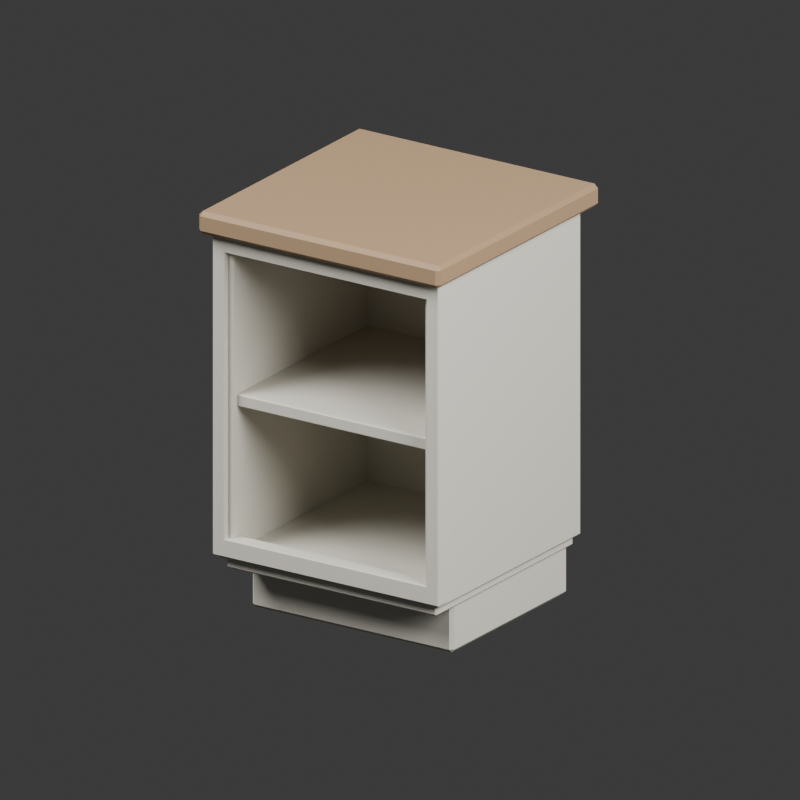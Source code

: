 # Source: source.blend  (saved by Blender 4.3.34; exported with 4.5.12 LTS)
import bpy
from mathutils import Matrix  # noqa: F401  (used for matrix-valued properties, if any)

bpy.ops.wm.read_factory_settings(use_empty=True)
scene = bpy.context.scene
scene.name = 'Scene'

# ---- collections
col_collection = bpy.data.collections.new('Collection'); scene.collection.children.link(col_collection)

# ---- materials (node trees are filled in below, after node groups)
mat_primary_gray = bpy.data.materials.new('Primary gray')
mat_primary_gray.diffuse_color = (0.64, 0.61, 0.53, 1.0)
mat_countertop_gray = bpy.data.materials.new('Countertop gray')
mat_countertop_gray.diffuse_color = (0.35, 0.23, 0.13, 1.0)

# ---- material node trees
mat_primary_gray.use_nodes = True; mat_primary_gray.node_tree.nodes.clear()
_N = mat_primary_gray.node_tree.nodes; _L = mat_primary_gray.node_tree.links
n0 = _N.new('ShaderNodeBsdfPrincipled'); n0.name = 'Principled BSDF'; n0.location = (10, 300)
n0.inputs[0].default_value = (0.64, 0.61, 0.53, 1.0)
n0.inputs[2].default_value = 0.78
n1 = _N.new('ShaderNodeOutputMaterial'); n1.name = 'Material Output'; n1.location = (300, 300)
_L.new(n0.outputs[0], n1.inputs[0])
n1.is_active_output = True
mat_countertop_gray.use_nodes = True; mat_countertop_gray.node_tree.nodes.clear()
_N = mat_countertop_gray.node_tree.nodes; _L = mat_countertop_gray.node_tree.links
n0 = _N.new('ShaderNodeBsdfPrincipled'); n0.name = 'Principled BSDF'; n0.location = (10, 300)
n0.inputs[0].default_value = (0.35, 0.23, 0.13, 1.0)
n0.inputs[2].default_value = 0.68
n1 = _N.new('ShaderNodeOutputMaterial'); n1.name = 'Material Output'; n1.location = (300, 300)
_L.new(n0.outputs[0], n1.inputs[0])
n1.is_active_output = True

# ---- world
world_world = bpy.data.worlds.new('World'); scene.world = world_world
world_world.use_nodes = True; world_world.node_tree.nodes.clear()
_N = world_world.node_tree.nodes; _L = world_world.node_tree.links
n0 = _N.new('ShaderNodeOutputWorld'); n0.name = 'World Output'; n0.location = (300, 300)
n1 = _N.new('ShaderNodeBackground'); n1.name = 'Background'; n1.location = (10, 300)
n1.inputs[0].default_value = (0.05088, 0.05088, 0.05088, 1.0)
_L.new(n1.outputs[0], n0.inputs[0])
n0.is_active_output = True
world_world.color = (0.3, 0.3, 0.3)
world_world.sun_shadow_jitter_overblur = 0.0

# ---- cameras
cam_camera_001 = bpy.data.cameras.new('Camera.001')
cam_camera_001.type = 'ORTHO'
cam_camera_001.ortho_scale = 1.65

# ---- lights
light_area = bpy.data.lights.new('Area', 'AREA')
light_area.energy = 700.0
light_area.shape = 'DISK'
light_area.size = 4.0
light_area.size_y = 1.0
light_area_001 = bpy.data.lights.new('Area.001', 'AREA')
light_area_001.energy = 350.0
light_area_001.shape = 'DISK'
light_area_001.size = 3.0
light_area_001.size_y = 1.0

# ---- meshes
me_continuous_frame = bpy.data.meshes.new('Continuous frame')
me_continuous_frame.from_pydata([(-0.28, -0.2755, 0.18), (-0.278, -0.2775, 0.18), (-0.25, -0.2755, 0.182), (-0.252, -0.2775, 0.178), (-0.248, -0.2755, 0.18), (-0.25, -0.2755, 0.808), (-0.248, -0.2755, 0.81), (-0.252, -0.2775, 0.812), (-0.278, -0.2775, 0.81), (-0.28, -0.2755, 0.81), (-0.28, -0.2445, 0.81), (-0.278, -0.2425, 0.81), (-0.25, -0.2445, 0.808), (-0.252, -0.2425, 0.812), (-0.248, -0.2445, 0.81), (-0.25, -0.2445, 0.182), (-0.248, -0.2445, 0.18), (-0.252, -0.2425, 0.178), (-0.278, -0.2425, 0.18), (-0.28, -0.2445, 0.18), (0.248, -0.2755, 0.81), (0.25, -0.2755, 0.808), (0.252, -0.2775, 0.812), (0.25, -0.2775, 0.848), (0.25, -0.2755, 0.85), (-0.25, -0.2755, 0.85), (-0.25, -0.2775, 0.848), (-0.25, -0.2425, 0.848), (-0.25, -0.2445, 0.85), (0.25, -0.2445, 0.85), (0.25, -0.2425, 0.848), (0.248, -0.2445, 0.81), (0.252, -0.2425, 0.812), (0.25, -0.2445, 0.808), (0.25, -0.2755, 0.182), (0.248, -0.2755, 0.18), (0.252, -0.2775, 0.178), (0.278, -0.2775, 0.18), (0.28, -0.2755, 0.18), (0.28, -0.2755, 0.81), (0.278, -0.2775, 0.81), (0.278, -0.2425, 0.81), (0.28, -0.2445, 0.81), (0.28, -0.2445, 0.18), (0.278, -0.2425, 0.18), (0.25, -0.2445, 0.182), (0.252, -0.2425, 0.178), (0.248, -0.2445, 0.18), (-0.28, -0.2755, 0.142), (-0.278, -0.2755, 0.14), (-0.278, -0.2775, 0.142), (-0.25, -0.2755, 0.14), (-0.25, -0.2775, 0.142), (-0.25, -0.2425, 0.142), (-0.25, -0.2445, 0.14), (-0.28, -0.2445, 0.142), (-0.278, -0.2425, 0.142), (-0.278, -0.2445, 0.14), (0.25, -0.2775, 0.142), (0.25, -0.2755, 0.14), (0.278, -0.2755, 0.14), (0.28, -0.2755, 0.142), (0.278, -0.2775, 0.142), (0.28, -0.2445, 0.142), (0.278, -0.2445, 0.14), (0.278, -0.2425, 0.142), (0.25, -0.2445, 0.14), (0.25, -0.2425, 0.142), (-0.28, -0.2755, 0.848), (-0.278, -0.2775, 0.848), (-0.278, -0.2755, 0.85), (-0.28, -0.2445, 0.848), (-0.278, -0.2445, 0.85), (-0.278, -0.2425, 0.848), (0.28, -0.2755, 0.848), (0.278, -0.2755, 0.85), (0.278, -0.2775, 0.848), (0.278, -0.2445, 0.85), (0.28, -0.2445, 0.848), (0.278, -0.2425, 0.848)], [], [(48, 0, 19, 55), (73, 27, 13, 11), (1, 3, 7, 8), (52, 58, 36, 3), (20, 6, 14, 31), (18, 17, 53, 56), (9, 68, 71, 10), (24, 75, 77, 29), (25, 24, 29, 28), (58, 62, 37, 36), (36, 37, 40, 22), (38, 61, 63, 43), (5, 2, 15, 12), (17, 46, 67, 53), (50, 52, 3, 1), (59, 51, 54, 66), (39, 38, 43, 42), (51, 49, 57, 54), (74, 39, 42, 78), (7, 22, 23, 26), (27, 30, 32, 13), (11, 13, 17, 18), (30, 79, 41, 32), (34, 21, 33, 45), (32, 41, 44, 46), (46, 44, 65, 67), (70, 25, 28, 72), (4, 35, 47, 16), (22, 40, 76, 23), (60, 59, 66, 64), (8, 7, 26, 69), (2, 3, 4), (5, 6, 7), (12, 13, 14), (15, 16, 17), (20, 21, 22), (31, 32, 33), (34, 35, 36), (45, 46, 47), (48, 49, 50), (55, 56, 57), (60, 61, 62), (63, 64, 65), (68, 69, 70), (71, 72, 73), (74, 75, 76), (77, 78, 79), (1, 8, 9, 0), (2, 5, 7, 3), (11, 18, 19, 10), (12, 15, 17, 13), (5, 12, 14, 6), (4, 16, 15, 2), (6, 20, 22, 7), (24, 25, 26, 23), (28, 29, 30, 27), (13, 32, 31, 14), (20, 31, 33, 21), (21, 34, 36, 22), (38, 39, 40, 37), (32, 46, 45, 33), (42, 43, 44, 41), (34, 45, 47, 35), (0, 48, 50, 1), (49, 51, 52, 50), (18, 56, 55, 19), (54, 57, 56, 53), (48, 55, 57, 49), (59, 60, 62, 58), (37, 62, 61, 38), (43, 63, 65, 44), (64, 66, 67, 65), (60, 64, 63, 61), (8, 69, 68, 9), (25, 70, 69, 26), (10, 71, 73, 11), (27, 73, 72, 28), (70, 72, 71, 68), (39, 74, 76, 40), (23, 76, 75, 24), (29, 77, 79, 30), (41, 79, 78, 42), (74, 78, 77, 75), (51, 59, 58, 52), (3, 36, 35, 4), (16, 47, 46, 17), (53, 67, 66, 54), (0, 9, 10, 19)])
me_continuous_frame.materials.append(mat_primary_gray)
me_continuous_frame.update()
me_cube_001 = bpy.data.meshes.new('Cube.001')
me_cube_001.from_pydata([(-0.242, -0.207, -0.055), (-0.242, -0.215, -0.047), (-0.25, -0.207, -0.047), (-0.242, -0.215, 0.047), (-0.242, -0.207, 0.055), (-0.25, -0.207, 0.047), (-0.242, 0.207, -0.055), (-0.25, 0.207, -0.047), (-0.242, 0.215, -0.047), (-0.242, 0.207, 0.055), (-0.242, 0.215, 0.047), (-0.25, 0.207, 0.047), (0.242, -0.207, -0.055), (0.25, -0.207, -0.047), (0.242, -0.215, -0.047), (0.242, -0.207, 0.055), (0.242, -0.215, 0.047), (0.25, -0.207, 0.047), (0.242, 0.207, -0.055), (0.242, 0.215, -0.047), (0.25, 0.207, -0.047), (0.242, 0.207, 0.055), (0.25, 0.207, 0.047), (0.242, 0.215, 0.047)], [], [(14, 16, 3, 1), (20, 22, 17, 13), (21, 9, 4, 15), (2, 5, 11, 7), (8, 10, 23, 19), (0, 1, 2), (3, 4, 5), (6, 7, 8), (9, 10, 11), (12, 13, 14), (15, 16, 17), (18, 19, 20), (21, 22, 23), (6, 0, 2, 7), (1, 3, 5, 2), (4, 9, 11, 5), (10, 8, 7, 11), (18, 6, 8, 19), (9, 21, 23, 10), (22, 20, 19, 23), (12, 18, 20, 13), (21, 15, 17, 22), (16, 14, 13, 17), (0, 12, 14, 1), (15, 4, 3, 16), (6, 18, 12, 0)])
_uv = me_cube_001.uv_layers.new(name='UVMap')
_uv.uv.foreach_set('vector', [0.3932, 0.754, 0.6068, 0.754, 0.6068, 0.996, 0.3932, 0.996, 0.3932, 0.5047, 0.6068, 0.5047, 0.6068, 0.7453, 0.3932, 0.7453, 0.629, 0.5047, 0.871, 0.5047, 0.871, 0.7453, 0.629, 0.7453, 0.3932, 0.004651, 0.6068, 0.004651, 0.6068, 0.2453, 0.3932, 0.2453, 0.3932, 0.254, 0.6068, 0.254, 0.6068, 0.496, 0.3932, 0.496, 0.129, 0.7453, 0.129, 0.75, 0.125, 0.7453, 0.6068, 0.996, 0.625, 0.996, 0.6068, 1.0, 0.129, 0.5047, 0.125, 0.5047, 0.129, 0.5, 0.625, 0.254, 0.6068, 0.254, 0.6068, 0.25, 0.371, 0.7453, 0.375, 0.7453, 0.371, 0.75, 0.625, 0.754, 0.6068, 0.754, 0.6068, 0.75, 0.371, 0.5047, 0.371, 0.5, 0.375, 0.5047, 0.625, 0.5047, 0.6068, 0.5047, 0.6068, 0.5, 0.129, 0.5047, 0.129, 0.7453, 0.125, 0.7453, 0.125, 0.5047, 0.3932, 0.0, 0.6068, 0.0, 0.6068, 0.004651, 0.3932, 0.004651, 0.625, 0.004651, 0.625, 0.2453, 0.6068, 0.2453, 0.6068, 0.004651, 0.6068, 0.254, 0.3932, 0.254, 0.3932, 0.2453, 0.6068, 0.2453, 0.371, 0.5047, 0.129, 0.5047, 0.129, 0.5, 0.371, 0.5, 0.625, 0.254, 0.625, 0.496, 0.6068, 0.496, 0.6068, 0.254, 0.6068, 0.5047, 0.3932, 0.5047, 0.3932, 0.496, 0.6068, 0.496, 0.371, 0.7453, 0.371, 0.5047, 0.3932, 0.5047, 0.3932, 0.7453, 0.629, 0.5047, 0.629, 0.7453, 0.6068, 0.7453, 0.6068, 0.5047, 0.6068, 0.754, 0.3932, 0.754, 0.3932, 0.7453, 0.6068, 0.7453, 0.129, 0.7453, 0.371, 0.7453, 0.371, 0.75, 0.129, 0.75, 0.625, 0.754, 0.625, 0.996, 0.6068, 0.996, 0.6068, 0.754, 0.129, 0.5047, 0.371, 0.5047, 0.371, 0.7453, 0.129, 0.7453])
me_cube_001.materials.append(mat_primary_gray)
me_cube_001.update()
me_cube_002 = bpy.data.meshes.new('Cube.002')
me_cube_002.from_pydata([(-0.256, -0.251, -0.0225), (-0.256, -0.255, -0.0185), (-0.26, -0.251, -0.0185), (-0.256, -0.255, 0.0185), (-0.256, -0.251, 0.0225), (-0.26, -0.251, 0.0185), (-0.256, 0.251, -0.0225), (-0.26, 0.251, -0.0185), (-0.256, 0.255, -0.0185), (-0.256, 0.251, 0.0225), (-0.256, 0.255, 0.0185), (-0.26, 0.251, 0.0185), (0.256, -0.251, -0.0225), (0.26, -0.251, -0.0185), (0.256, -0.255, -0.0185), (0.256, -0.251, 0.0225), (0.256, -0.255, 0.0185), (0.26, -0.251, 0.0185), (0.256, 0.251, -0.0225), (0.256, 0.255, -0.0185), (0.26, 0.251, -0.0185), (0.256, 0.251, 0.0225), (0.26, 0.251, 0.0185), (0.256, 0.255, 0.0185)], [], [(14, 16, 3, 1), (20, 22, 17, 13), (21, 9, 4, 15), (2, 5, 11, 7), (8, 10, 23, 19), (0, 1, 2), (3, 4, 5), (6, 7, 8), (9, 10, 11), (12, 13, 14), (15, 16, 17), (18, 19, 20), (21, 22, 23), (6, 0, 2, 7), (1, 3, 5, 2), (4, 9, 11, 5), (10, 8, 7, 11), (18, 6, 8, 19), (9, 21, 23, 10), (22, 20, 19, 23), (12, 18, 20, 13), (21, 15, 17, 22), (16, 14, 13, 17), (0, 12, 14, 1), (15, 4, 3, 16), (6, 18, 12, 0)])
_uv = me_cube_002.uv_layers.new(name='UVMap')
_uv.uv.foreach_set('vector', [0.3972, 0.7519, 0.6028, 0.7519, 0.6028, 0.9981, 0.3972, 0.9981, 0.3972, 0.502, 0.6028, 0.502, 0.6028, 0.748, 0.3972, 0.748, 0.6269, 0.502, 0.8731, 0.502, 0.8731, 0.748, 0.6269, 0.748, 0.3972, 0.001961, 0.6028, 0.001961, 0.6028, 0.248, 0.3972, 0.248, 0.3972, 0.2519, 0.6028, 0.2519, 0.6028, 0.4981, 0.3972, 0.4981, 0.1269, 0.748, 0.1269, 0.75, 0.125, 0.748, 0.6028, 0.9981, 0.625, 0.9981, 0.6028, 1.0, 0.1269, 0.502, 0.125, 0.502, 0.1269, 0.5, 0.625, 0.2519, 0.6028, 0.2519, 0.6028, 0.25, 0.3731, 0.748, 0.375, 0.748, 0.3731, 0.75, 0.625, 0.7519, 0.6028, 0.7519, 0.6028, 0.75, 0.3731, 0.502, 0.3731, 0.5, 0.375, 0.502, 0.625, 0.502, 0.6028, 0.502, 0.6028, 0.5, 0.1269, 0.502, 0.1269, 0.748, 0.125, 0.748, 0.125, 0.502, 0.3972, 0.0, 0.6028, 0.0, 0.6028, 0.001961, 0.3972, 0.001961, 0.625, 0.001961, 0.625, 0.248, 0.6028, 0.248, 0.6028, 0.001961, 0.6028, 0.2519, 0.3972, 0.2519, 0.3972, 0.248, 0.6028, 0.248, 0.3731, 0.502, 0.1269, 0.502, 0.1269, 0.5, 0.3731, 0.5, 0.625, 0.2519, 0.625, 0.4981, 0.6028, 0.4981, 0.6028, 0.2519, 0.6028, 0.502, 0.3972, 0.502, 0.3972, 0.4981, 0.6028, 0.4981, 0.3731, 0.748, 0.3731, 0.502, 0.3972, 0.502, 0.3972, 0.748, 0.6269, 0.502, 0.6269, 0.748, 0.6028, 0.748, 0.6028, 0.502, 0.6028, 0.7519, 0.3972, 0.7519, 0.3972, 0.748, 0.6028, 0.748, 0.1269, 0.748, 0.3731, 0.748, 0.3731, 0.75, 0.1269, 0.75, 0.625, 0.7519, 0.625, 0.9981, 0.6028, 0.9981, 0.6028, 0.7519, 0.1269, 0.502, 0.3731, 0.502, 0.3731, 0.748, 0.1269, 0.748])
me_cube_002.materials.append(mat_primary_gray)
me_cube_002.update()
me_cube_003 = bpy.data.meshes.new('Cube.003')
me_cube_003.from_pydata([(-0.0135, -0.261, -0.36), (-0.0135, -0.265, -0.356), (-0.0175, -0.261, -0.356), (-0.0135, -0.265, 0.356), (-0.0135, -0.261, 0.36), (-0.0175, -0.261, 0.356), (-0.0135, 0.261, -0.36), (-0.0175, 0.261, -0.356), (-0.0135, 0.265, -0.356), (-0.0135, 0.261, 0.36), (-0.0135, 0.265, 0.356), (-0.0175, 0.261, 0.356), (0.0135, -0.261, -0.36), (0.0175, -0.261, -0.356), (0.0135, -0.265, -0.356), (0.0135, -0.261, 0.36), (0.0135, -0.265, 0.356), (0.0175, -0.261, 0.356), (0.0135, 0.261, -0.36), (0.0135, 0.265, -0.356), (0.0175, 0.261, -0.356), (0.0135, 0.261, 0.36), (0.0175, 0.261, 0.356), (0.0135, 0.265, 0.356)], [], [(14, 16, 3, 1), (20, 22, 17, 13), (21, 9, 4, 15), (2, 5, 11, 7), (8, 10, 23, 19), (0, 1, 2), (3, 4, 5), (6, 7, 8), (9, 10, 11), (12, 13, 14), (15, 16, 17), (18, 19, 20), (21, 22, 23), (6, 0, 2, 7), (1, 3, 5, 2), (4, 9, 11, 5), (10, 8, 7, 11), (18, 6, 8, 19), (9, 21, 23, 10), (22, 20, 19, 23), (12, 18, 20, 13), (21, 15, 17, 22), (16, 14, 13, 17), (0, 12, 14, 1), (15, 4, 3, 16), (6, 18, 12, 0)])
_uv = me_cube_003.uv_layers.new(name='UVMap')
_uv.uv.foreach_set('vector', [0.3764, 0.7786, 0.6236, 0.7786, 0.6236, 0.9714, 0.3764, 0.9714, 0.3764, 0.5019, 0.6236, 0.5019, 0.6236, 0.7481, 0.3764, 0.7481, 0.6536, 0.5019, 0.8464, 0.5019, 0.8464, 0.7481, 0.6536, 0.7481, 0.3764, 0.001887, 0.6236, 0.001887, 0.6236, 0.2481, 0.3764, 0.2481, 0.3764, 0.2786, 0.6236, 0.2786, 0.6236, 0.4714, 0.3764, 0.4714, 0.1536, 0.7481, 0.1536, 0.75, 0.125, 0.7481, 0.6236, 0.9714, 0.625, 0.9714, 0.6236, 1.0, 0.1536, 0.5019, 0.125, 0.5019, 0.1536, 0.5, 0.625, 0.2786, 0.6236, 0.2786, 0.6236, 0.25, 0.3464, 0.7481, 0.375, 0.7481, 0.3464, 0.75, 0.625, 0.7786, 0.6236, 0.7786, 0.6236, 0.75, 0.3464, 0.5019, 0.3464, 0.5, 0.375, 0.5019, 0.625, 0.5019, 0.6236, 0.5019, 0.6236, 0.5, 0.1536, 0.5019, 0.1536, 0.7481, 0.125, 0.7481, 0.125, 0.5019, 0.3764, 0.0, 0.6236, 0.0, 0.6236, 0.001887, 0.3764, 0.001887, 0.625, 0.001887, 0.625, 0.2481, 0.6236, 0.2481, 0.6236, 0.001887, 0.6236, 0.2786, 0.3764, 0.2786, 0.3764, 0.2481, 0.6236, 0.2481, 0.3464, 0.5019, 0.1536, 0.5019, 0.1536, 0.5, 0.3464, 0.5, 0.625, 0.2786, 0.625, 0.4714, 0.6236, 0.4714, 0.6236, 0.2786, 0.6236, 0.5019, 0.3764, 0.5019, 0.3764, 0.4714, 0.6236, 0.4714, 0.3464, 0.7481, 0.3464, 0.5019, 0.3764, 0.5019, 0.3764, 0.7481, 0.6536, 0.5019, 0.6536, 0.7481, 0.6236, 0.7481, 0.6236, 0.5019, 0.6236, 0.7786, 0.3764, 0.7786, 0.3764, 0.7481, 0.6236, 0.7481, 0.1536, 0.7481, 0.3464, 0.7481, 0.3464, 0.75, 0.1536, 0.75, 0.625, 0.7786, 0.625, 0.9714, 0.6236, 0.9714, 0.6236, 0.7786, 0.1536, 0.5019, 0.3464, 0.5019, 0.3464, 0.7481, 0.1536, 0.7481])
me_cube_003.materials.append(mat_primary_gray)
me_cube_003.update()
me_cube_004 = bpy.data.meshes.new('Cube.004')
me_cube_004.from_pydata([(-0.0135, -0.261, -0.36), (-0.0135, -0.265, -0.356), (-0.0175, -0.261, -0.356), (-0.0135, -0.265, 0.356), (-0.0135, -0.261, 0.36), (-0.0175, -0.261, 0.356), (-0.0135, 0.261, -0.36), (-0.0175, 0.261, -0.356), (-0.0135, 0.265, -0.356), (-0.0135, 0.261, 0.36), (-0.0135, 0.265, 0.356), (-0.0175, 0.261, 0.356), (0.0135, -0.261, -0.36), (0.0175, -0.261, -0.356), (0.0135, -0.265, -0.356), (0.0135, -0.261, 0.36), (0.0135, -0.265, 0.356), (0.0175, -0.261, 0.356), (0.0135, 0.261, -0.36), (0.0135, 0.265, -0.356), (0.0175, 0.261, -0.356), (0.0135, 0.261, 0.36), (0.0175, 0.261, 0.356), (0.0135, 0.265, 0.356)], [], [(14, 16, 3, 1), (20, 22, 17, 13), (21, 9, 4, 15), (2, 5, 11, 7), (8, 10, 23, 19), (0, 1, 2), (3, 4, 5), (6, 7, 8), (9, 10, 11), (12, 13, 14), (15, 16, 17), (18, 19, 20), (21, 22, 23), (6, 0, 2, 7), (1, 3, 5, 2), (4, 9, 11, 5), (10, 8, 7, 11), (18, 6, 8, 19), (9, 21, 23, 10), (22, 20, 19, 23), (12, 18, 20, 13), (21, 15, 17, 22), (16, 14, 13, 17), (0, 12, 14, 1), (15, 4, 3, 16), (6, 18, 12, 0)])
_uv = me_cube_004.uv_layers.new(name='UVMap')
_uv.uv.foreach_set('vector', [0.3764, 0.7786, 0.6236, 0.7786, 0.6236, 0.9714, 0.3764, 0.9714, 0.3764, 0.5019, 0.6236, 0.5019, 0.6236, 0.7481, 0.3764, 0.7481, 0.6536, 0.5019, 0.8464, 0.5019, 0.8464, 0.7481, 0.6536, 0.7481, 0.3764, 0.001887, 0.6236, 0.001887, 0.6236, 0.2481, 0.3764, 0.2481, 0.3764, 0.2786, 0.6236, 0.2786, 0.6236, 0.4714, 0.3764, 0.4714, 0.1536, 0.7481, 0.1536, 0.75, 0.125, 0.7481, 0.6236, 0.9714, 0.625, 0.9714, 0.6236, 1.0, 0.1536, 0.5019, 0.125, 0.5019, 0.1536, 0.5, 0.625, 0.2786, 0.6236, 0.2786, 0.6236, 0.25, 0.3464, 0.7481, 0.375, 0.7481, 0.3464, 0.75, 0.625, 0.7786, 0.6236, 0.7786, 0.6236, 0.75, 0.3464, 0.5019, 0.3464, 0.5, 0.375, 0.5019, 0.625, 0.5019, 0.6236, 0.5019, 0.6236, 0.5, 0.1536, 0.5019, 0.1536, 0.7481, 0.125, 0.7481, 0.125, 0.5019, 0.3764, 0.0, 0.6236, 0.0, 0.6236, 0.001887, 0.3764, 0.001887, 0.625, 0.001887, 0.625, 0.2481, 0.6236, 0.2481, 0.6236, 0.001887, 0.6236, 0.2786, 0.3764, 0.2786, 0.3764, 0.2481, 0.6236, 0.2481, 0.3464, 0.5019, 0.1536, 0.5019, 0.1536, 0.5, 0.3464, 0.5, 0.625, 0.2786, 0.625, 0.4714, 0.6236, 0.4714, 0.6236, 0.2786, 0.6236, 0.5019, 0.3764, 0.5019, 0.3764, 0.4714, 0.6236, 0.4714, 0.3464, 0.7481, 0.3464, 0.5019, 0.3764, 0.5019, 0.3764, 0.7481, 0.6536, 0.5019, 0.6536, 0.7481, 0.6236, 0.7481, 0.6236, 0.5019, 0.6236, 0.7786, 0.3764, 0.7786, 0.3764, 0.7481, 0.6236, 0.7481, 0.1536, 0.7481, 0.3464, 0.7481, 0.3464, 0.75, 0.1536, 0.75, 0.625, 0.7786, 0.625, 0.9714, 0.6236, 0.9714, 0.6236, 0.7786, 0.1536, 0.5019, 0.3464, 0.5019, 0.3464, 0.7481, 0.1536, 0.7481])
me_cube_004.materials.append(mat_primary_gray)
me_cube_004.update()
me_cube_005 = bpy.data.meshes.new('Cube.005')
me_cube_005.from_pydata([(-0.241, -0.011, -0.36), (-0.241, -0.015, -0.356), (-0.245, -0.011, -0.356), (-0.241, -0.015, 0.356), (-0.241, -0.011, 0.36), (-0.245, -0.011, 0.356), (-0.241, 0.011, -0.36), (-0.245, 0.011, -0.356), (-0.241, 0.015, -0.356), (-0.241, 0.011, 0.36), (-0.241, 0.015, 0.356), (-0.245, 0.011, 0.356), (0.241, -0.011, -0.36), (0.245, -0.011, -0.356), (0.241, -0.015, -0.356), (0.241, -0.011, 0.36), (0.241, -0.015, 0.356), (0.245, -0.011, 0.356), (0.241, 0.011, -0.36), (0.241, 0.015, -0.356), (0.245, 0.011, -0.356), (0.241, 0.011, 0.36), (0.245, 0.011, 0.356), (0.241, 0.015, 0.356)], [], [(14, 16, 3, 1), (20, 22, 17, 13), (21, 9, 4, 15), (2, 5, 11, 7), (8, 10, 23, 19), (0, 1, 2), (3, 4, 5), (6, 7, 8), (9, 10, 11), (12, 13, 14), (15, 16, 17), (18, 19, 20), (21, 22, 23), (6, 0, 2, 7), (1, 3, 5, 2), (4, 9, 11, 5), (10, 8, 7, 11), (18, 6, 8, 19), (9, 21, 23, 10), (22, 20, 19, 23), (12, 18, 20, 13), (21, 15, 17, 22), (16, 14, 13, 17), (0, 12, 14, 1), (15, 4, 3, 16), (6, 18, 12, 0)])
_uv = me_cube_005.uv_layers.new(name='UVMap')
_uv.uv.foreach_set('vector', [0.3764, 0.752, 0.6236, 0.752, 0.6236, 0.998, 0.3764, 0.998, 0.3764, 0.5333, 0.6236, 0.5333, 0.6236, 0.7167, 0.3764, 0.7167, 0.627, 0.5333, 0.873, 0.5333, 0.873, 0.7167, 0.627, 0.7167, 0.3764, 0.03333, 0.6236, 0.03333, 0.6236, 0.2167, 0.3764, 0.2167, 0.3764, 0.252, 0.6236, 0.252, 0.6236, 0.498, 0.3764, 0.498, 0.127, 0.7167, 0.127, 0.75, 0.125, 0.7167, 0.6236, 0.998, 0.625, 0.998, 0.6236, 1.0, 0.127, 0.5333, 0.125, 0.5333, 0.127, 0.5, 0.625, 0.252, 0.6236, 0.252, 0.6236, 0.25, 0.373, 0.7167, 0.375, 0.7167, 0.373, 0.75, 0.625, 0.752, 0.6236, 0.752, 0.6236, 0.75, 0.373, 0.5333, 0.373, 0.5, 0.375, 0.5333, 0.625, 0.5333, 0.6236, 0.5333, 0.6236, 0.5, 0.127, 0.5333, 0.127, 0.7167, 0.125, 0.7167, 0.125, 0.5333, 0.3764, 0.0, 0.6236, 0.0, 0.6236, 0.03333, 0.3764, 0.03333, 0.625, 0.03333, 0.625, 0.2167, 0.6236, 0.2167, 0.6236, 0.03333, 0.6236, 0.252, 0.3764, 0.252, 0.3764, 0.2167, 0.6236, 0.2167, 0.373, 0.5333, 0.127, 0.5333, 0.127, 0.5, 0.373, 0.5, 0.625, 0.252, 0.625, 0.498, 0.6236, 0.498, 0.6236, 0.252, 0.6236, 0.5333, 0.3764, 0.5333, 0.3764, 0.498, 0.6236, 0.498, 0.373, 0.7167, 0.373, 0.5333, 0.3764, 0.5333, 0.3764, 0.7167, 0.627, 0.5333, 0.627, 0.7167, 0.6236, 0.7167, 0.6236, 0.5333, 0.6236, 0.752, 0.3764, 0.752, 0.3764, 0.7167, 0.6236, 0.7167, 0.127, 0.7167, 0.373, 0.7167, 0.373, 0.75, 0.127, 0.75, 0.625, 0.752, 0.625, 0.998, 0.6236, 0.998, 0.6236, 0.752, 0.127, 0.5333, 0.373, 0.5333, 0.373, 0.7167, 0.127, 0.7167])
me_cube_005.materials.append(mat_primary_gray)
me_cube_005.update()
me_cube_006 = bpy.data.meshes.new('Cube.006')
me_cube_006.from_pydata([(-0.291, -0.291, -0.025), (-0.291, -0.3, -0.016), (-0.3, -0.291, -0.016), (-0.291, -0.3, 0.016), (-0.291, -0.291, 0.025), (-0.3, -0.291, 0.016), (-0.291, 0.291, -0.025), (-0.3, 0.291, -0.016), (-0.291, 0.3, -0.016), (-0.291, 0.291, 0.025), (-0.291, 0.3, 0.016), (-0.3, 0.291, 0.016), (0.291, -0.291, -0.025), (0.3, -0.291, -0.016), (0.291, -0.3, -0.016), (0.291, -0.291, 0.025), (0.291, -0.3, 0.016), (0.3, -0.291, 0.016), (0.291, 0.291, -0.025), (0.291, 0.3, -0.016), (0.3, 0.291, -0.016), (0.291, 0.291, 0.025), (0.3, 0.291, 0.016), (0.291, 0.3, 0.016)], [], [(14, 16, 3, 1), (20, 22, 17, 13), (21, 9, 4, 15), (2, 5, 11, 7), (8, 10, 23, 19), (0, 1, 2), (3, 4, 5), (6, 7, 8), (9, 10, 11), (12, 13, 14), (15, 16, 17), (18, 19, 20), (21, 22, 23), (6, 0, 2, 7), (1, 3, 5, 2), (4, 9, 11, 5), (10, 8, 7, 11), (18, 6, 8, 19), (9, 21, 23, 10), (22, 20, 19, 23), (12, 18, 20, 13), (21, 15, 17, 22), (16, 14, 13, 17), (0, 12, 14, 1), (15, 4, 3, 16), (6, 18, 12, 0)])
_uv = me_cube_006.uv_layers.new(name='UVMap')
_uv.uv.foreach_set('vector', [0.42, 0.7537, 0.58, 0.7537, 0.58, 0.9963, 0.42, 0.9962, 0.42, 0.5037, 0.58, 0.5038, 0.58, 0.7463, 0.42, 0.7462, 0.6287, 0.5037, 0.8713, 0.5038, 0.8712, 0.7462, 0.6287, 0.7462, 0.42, 0.00375, 0.58, 0.00375, 0.58, 0.2463, 0.42, 0.2462, 0.42, 0.2537, 0.58, 0.2537, 0.58, 0.4963, 0.42, 0.4962, 0.1287, 0.7462, 0.1287, 0.75, 0.125, 0.7462, 0.58, 0.9963, 0.625, 0.9963, 0.58, 1.0, 0.1287, 0.5037, 0.125, 0.5037, 0.1287, 0.5, 0.625, 0.2537, 0.58, 0.2537, 0.58, 0.25, 0.3712, 0.7462, 0.375, 0.7462, 0.3713, 0.75, 0.625, 0.7537, 0.58, 0.7537, 0.58, 0.75, 0.3713, 0.5038, 0.3712, 0.5, 0.375, 0.5038, 0.625, 0.5038, 0.58, 0.5038, 0.58, 0.5, 0.1287, 0.5037, 0.1287, 0.7462, 0.125, 0.7462, 0.125, 0.5037, 0.42, 0.0, 0.58, 0.0, 0.58, 0.00375, 0.42, 0.00375, 0.625, 0.00375, 0.625, 0.2463, 0.58, 0.2463, 0.58, 0.00375, 0.58, 0.2537, 0.42, 0.2537, 0.42, 0.2462, 0.58, 0.2463, 0.3713, 0.5038, 0.1287, 0.5037, 0.1287, 0.5, 0.3712, 0.5, 0.625, 0.2537, 0.625, 0.4963, 0.58, 0.4963, 0.58, 0.2537, 0.58, 0.5038, 0.42, 0.5037, 0.42, 0.4962, 0.58, 0.4963, 0.3712, 0.7462, 0.3713, 0.5038, 0.42, 0.5037, 0.42, 0.7462, 0.6287, 0.5037, 0.6287, 0.7462, 0.58, 0.7463, 0.58, 0.5038, 0.58, 0.7537, 0.42, 0.7537, 0.42, 0.7462, 0.58, 0.7463, 0.1287, 0.7462, 0.3712, 0.7462, 0.3713, 0.75, 0.1287, 0.75, 0.625, 0.7537, 0.625, 0.9963, 0.58, 0.9963, 0.58, 0.7537, 0.1287, 0.5037, 0.3713, 0.5038, 0.3712, 0.7462, 0.1287, 0.7462])
me_cube_006.materials.append(mat_countertop_gray)
me_cube_006.update()
me_cube_007 = bpy.data.meshes.new('Cube.007')
me_cube_007.from_pydata([(-0.242, -0.247, -0.014), (-0.242, -0.25, -0.011), (-0.245, -0.247, -0.011), (-0.242, -0.25, 0.011), (-0.242, -0.247, 0.014), (-0.245, -0.247, 0.011), (-0.242, 0.247, -0.014), (-0.245, 0.247, -0.011), (-0.242, 0.25, -0.011), (-0.242, 0.247, 0.014), (-0.242, 0.25, 0.011), (-0.245, 0.247, 0.011), (0.242, -0.247, -0.014), (0.245, -0.247, -0.011), (0.242, -0.25, -0.011), (0.242, -0.247, 0.014), (0.242, -0.25, 0.011), (0.245, -0.247, 0.011), (0.242, 0.247, -0.014), (0.242, 0.25, -0.011), (0.245, 0.247, -0.011), (0.242, 0.247, 0.014), (0.245, 0.247, 0.011), (0.242, 0.25, 0.011)], [], [(14, 16, 3, 1), (20, 22, 17, 13), (21, 9, 4, 15), (2, 5, 11, 7), (8, 10, 23, 19), (0, 1, 2), (3, 4, 5), (6, 7, 8), (9, 10, 11), (12, 13, 14), (15, 16, 17), (18, 19, 20), (21, 22, 23), (6, 0, 2, 7), (1, 3, 5, 2), (4, 9, 11, 5), (10, 8, 7, 11), (18, 6, 8, 19), (9, 21, 23, 10), (22, 20, 19, 23), (12, 18, 20, 13), (21, 15, 17, 22), (16, 14, 13, 17), (0, 12, 14, 1), (15, 4, 3, 16), (6, 18, 12, 0)])
_uv = me_cube_007.uv_layers.new(name='UVMap')
_uv.uv.foreach_set('vector', [0.4018, 0.7515, 0.5982, 0.7515, 0.5982, 0.9985, 0.4018, 0.9985, 0.4018, 0.5015, 0.5982, 0.5015, 0.5982, 0.7485, 0.4018, 0.7485, 0.6265, 0.5015, 0.8735, 0.5015, 0.8735, 0.7485, 0.6265, 0.7485, 0.4018, 0.0015, 0.5982, 0.0015, 0.5982, 0.2485, 0.4018, 0.2485, 0.4018, 0.2515, 0.5982, 0.2515, 0.5982, 0.4985, 0.4018, 0.4985, 0.1265, 0.7485, 0.1265, 0.75, 0.125, 0.7485, 0.5982, 0.9985, 0.625, 0.9985, 0.5982, 1.0, 0.1265, 0.5015, 0.125, 0.5015, 0.1265, 0.5, 0.625, 0.2515, 0.5982, 0.2515, 0.5982, 0.25, 0.3735, 0.7485, 0.375, 0.7485, 0.3735, 0.75, 0.625, 0.7515, 0.5982, 0.7515, 0.5982, 0.75, 0.3735, 0.5015, 0.3735, 0.5, 0.375, 0.5015, 0.625, 0.5015, 0.5982, 0.5015, 0.5982, 0.5, 0.1265, 0.5015, 0.1265, 0.7485, 0.125, 0.7485, 0.125, 0.5015, 0.4018, 0.0, 0.5982, 0.0, 0.5982, 0.0015, 0.4018, 0.0015, 0.625, 0.0015, 0.625, 0.2485, 0.5982, 0.2485, 0.5982, 0.0015, 0.5982, 0.2515, 0.4018, 0.2515, 0.4018, 0.2485, 0.5982, 0.2485, 0.3735, 0.5015, 0.1265, 0.5015, 0.1265, 0.5, 0.3735, 0.5, 0.625, 0.2515, 0.625, 0.4985, 0.5982, 0.4985, 0.5982, 0.2515, 0.5982, 0.5015, 0.4018, 0.5015, 0.4018, 0.4985, 0.5982, 0.4985, 0.3735, 0.7485, 0.3735, 0.5015, 0.4018, 0.5015, 0.4018, 0.7485, 0.6265, 0.5015, 0.6265, 0.7485, 0.5982, 0.7485, 0.5982, 0.5015, 0.5982, 0.7515, 0.4018, 0.7515, 0.4018, 0.7485, 0.5982, 0.7485, 0.1265, 0.7485, 0.3735, 0.7485, 0.3735, 0.75, 0.1265, 0.75, 0.625, 0.7515, 0.625, 0.9985, 0.5982, 0.9985, 0.5982, 0.7515, 0.1265, 0.5015, 0.3735, 0.5015, 0.3735, 0.7485, 0.1265, 0.7485])
me_cube_007.materials.append(mat_primary_gray)
me_cube_007.update()

# ---- objects
ob_continuous_front_frame = bpy.data.objects.new('Continuous front frame', me_continuous_frame)
ob_recessed_plinth = bpy.data.objects.new('Recessed plinth', me_cube_001)
ob_cabinet_floor = bpy.data.objects.new('Cabinet floor', me_cube_002)
ob_side_wall = bpy.data.objects.new('Side wall', me_cube_003)
ob_side_wall_001 = bpy.data.objects.new('Side wall.001', me_cube_004)
ob_rear_panel = bpy.data.objects.new('Rear panel', me_cube_005)
ob_countertop = bpy.data.objects.new('Countertop', me_cube_006)
ob_open_cubby_shelf = bpy.data.objects.new('Open cubby shelf', me_cube_007)
ob_key = bpy.data.objects.new('Key', light_area)
ob_fill = bpy.data.objects.new('Fill', light_area_001)
ob_camera = bpy.data.objects.new('Camera', cam_camera_001)

# ---- transforms, parenting, visibility, modifiers, constraints
ob_continuous_front_frame.location = (0.0, 0.0, 0.0)
ob_recessed_plinth.location = (0.0, 0.035, 0.055)
ob_cabinet_floor.location = (0.0, 0.0, 0.13)
ob_side_wall.location = (-0.255, 0.0, 0.49)
ob_side_wall_001.location = (0.255, 0.0, 0.49)
ob_rear_panel.location = (0.0, 0.25, 0.49)
ob_countertop.location = (0.0, -0.005, 0.875)
ob_open_cubby_shelf.location = (0.0, 0.0, 0.48)
ob_key.location = (-3.0, -4.0, 6.0)
ob_key.rotation_euler = (0.7333, 6.19e-08, -0.6435)
ob_fill.location = (4.0, -1.0, 3.0)
ob_fill.rotation_euler = (1.017, 1.083e-08, 1.326)
ob_camera.location = (2.0, -3.0, 1.8)
ob_camera.rotation_euler = (1.213, -2.104e-09, 0.588)

# ---- collection membership
scene.collection.objects.link(ob_continuous_front_frame)
col_collection.objects.link(ob_recessed_plinth)
col_collection.objects.link(ob_cabinet_floor)
col_collection.objects.link(ob_side_wall)
col_collection.objects.link(ob_side_wall_001)
col_collection.objects.link(ob_rear_panel)
col_collection.objects.link(ob_countertop)
col_collection.objects.link(ob_open_cubby_shelf)
col_collection.objects.link(ob_key)
col_collection.objects.link(ob_fill)
col_collection.objects.link(ob_camera)

# ---- scene / render settings (as saved in the file)
scene.camera = ob_camera
scene.frame_start = 1; scene.frame_end = 250; scene.frame_set(1)
scene.render.engine = 'CYCLES'
scene.render.resolution_x = 512
scene.render.resolution_y = 512
scene.cycles.use_denoising = False
scene.cycles.samples = 128
bpy.context.view_layer.update()
